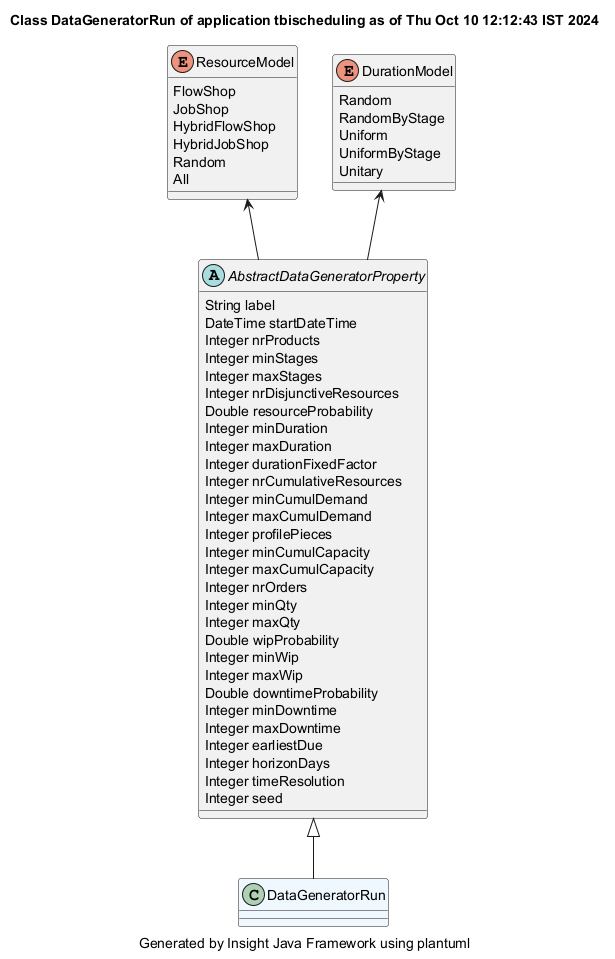

The diagram above was rendered by PlantUML. Its source (embedded in the PNG):
@startuml
title Class DataGeneratorRun of application tbischeduling as of Thu Oct 10 12:12:43 IST 2024
caption Generated by Insight Java Framework using plantuml
class DataGeneratorRun #aliceblue

AbstractDataGeneratorProperty <|-- DataGeneratorRun
abstract AbstractDataGeneratorProperty 
AbstractDataGeneratorProperty : String label
AbstractDataGeneratorProperty : DateTime startDateTime
AbstractDataGeneratorProperty : Integer nrProducts
AbstractDataGeneratorProperty : Integer minStages
AbstractDataGeneratorProperty : Integer maxStages
AbstractDataGeneratorProperty : Integer nrDisjunctiveResources
AbstractDataGeneratorProperty : Double resourceProbability
AbstractDataGeneratorProperty : Integer minDuration
AbstractDataGeneratorProperty : Integer maxDuration
AbstractDataGeneratorProperty : Integer durationFixedFactor
AbstractDataGeneratorProperty : Integer nrCumulativeResources
AbstractDataGeneratorProperty : Integer minCumulDemand
AbstractDataGeneratorProperty : Integer maxCumulDemand
AbstractDataGeneratorProperty : Integer profilePieces
AbstractDataGeneratorProperty : Integer minCumulCapacity
AbstractDataGeneratorProperty : Integer maxCumulCapacity
AbstractDataGeneratorProperty : Integer nrOrders
AbstractDataGeneratorProperty : Integer minQty
AbstractDataGeneratorProperty : Integer maxQty
AbstractDataGeneratorProperty : Double wipProbability
AbstractDataGeneratorProperty : Integer minWip
AbstractDataGeneratorProperty : Integer maxWip
AbstractDataGeneratorProperty : Double downtimeProbability
AbstractDataGeneratorProperty : Integer minDowntime
AbstractDataGeneratorProperty : Integer maxDowntime
AbstractDataGeneratorProperty : Integer earliestDue
AbstractDataGeneratorProperty : Integer horizonDays
AbstractDataGeneratorProperty : Integer timeResolution
AbstractDataGeneratorProperty : Integer seed

enum ResourceModel
ResourceModel : FlowShop
ResourceModel : JobShop
ResourceModel : HybridFlowShop
ResourceModel : HybridJobShop
ResourceModel : Random
ResourceModel : All
ResourceModel <-- AbstractDataGeneratorProperty
enum DurationModel
DurationModel : Random
DurationModel : RandomByStage
DurationModel : Uniform
DurationModel : UniformByStage
DurationModel : Unitary
DurationModel <-- AbstractDataGeneratorProperty
@enduml